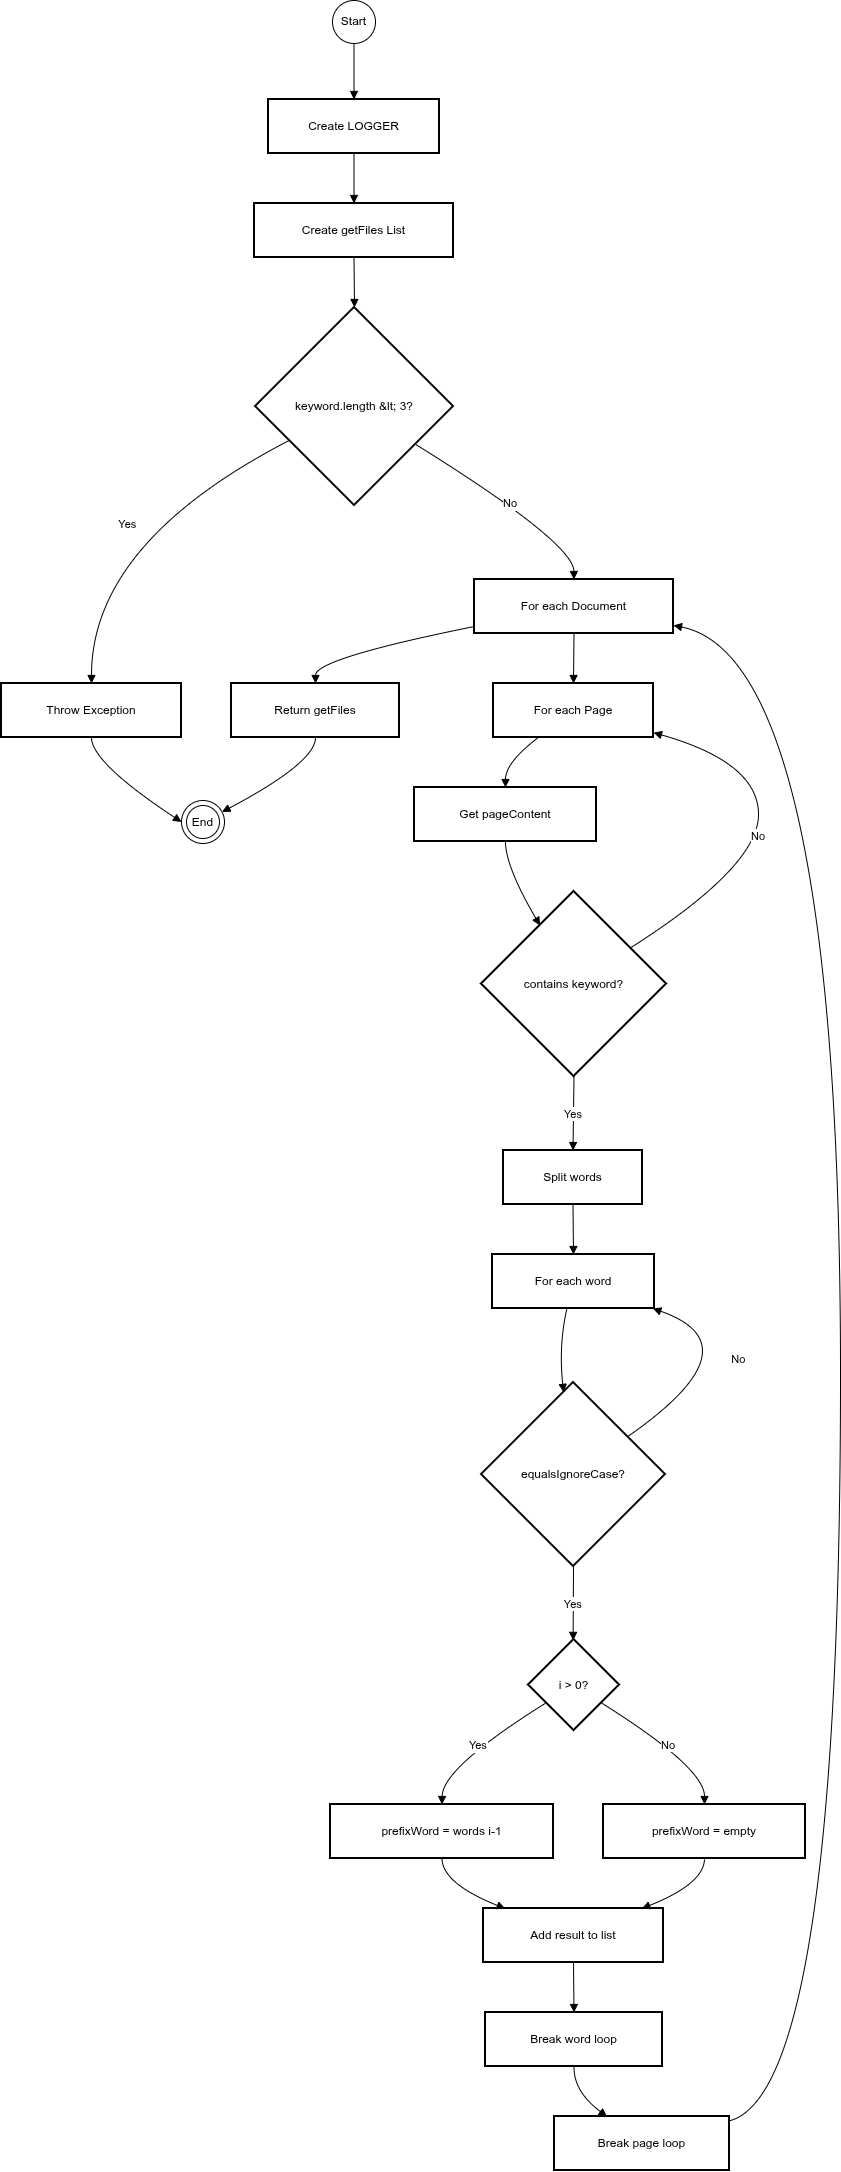

The diagram above was exported from draw.io. Its source (the exported page's mxGraphModel, read from the mxfile embedded in the PNG):
<mxGraphModel dx="1461" dy="721" grid="1" gridSize="10" guides="1" tooltips="1" connect="1" arrows="1" fold="1" page="1" pageScale="1" pageWidth="850" pageHeight="1100" math="0" shadow="0">
  <root>
    <mxCell id="0" />
    <mxCell id="1" parent="0" />
    <mxCell id="Lb4jjf1ZPEyLek2Mp_Is-2" parent="1" style="whiteSpace=wrap;strokeWidth=2;" value="Create LOGGER" vertex="1">
      <mxGeometry height="54" width="171" x="287" y="109" as="geometry" />
    </mxCell>
    <mxCell id="Lb4jjf1ZPEyLek2Mp_Is-3" parent="1" style="whiteSpace=wrap;strokeWidth=2;" value="Create getFiles List" vertex="1">
      <mxGeometry height="54" width="199" x="273" y="213" as="geometry" />
    </mxCell>
    <mxCell id="Lb4jjf1ZPEyLek2Mp_Is-4" parent="1" style="rhombus;strokeWidth=2;whiteSpace=wrap;" value="keyword.length &amp;lt; 3?" vertex="1">
      <mxGeometry height="198" width="198" x="274" y="317" as="geometry" />
    </mxCell>
    <mxCell id="Lb4jjf1ZPEyLek2Mp_Is-5" parent="1" style="whiteSpace=wrap;strokeWidth=2;" value="Throw Exception" vertex="1">
      <mxGeometry height="54" width="180" x="20" y="693" as="geometry" />
    </mxCell>
    <mxCell id="Lb4jjf1ZPEyLek2Mp_Is-7" parent="1" style="whiteSpace=wrap;strokeWidth=2;" value="For each Document" vertex="1">
      <mxGeometry height="54" width="199" x="493" y="589" as="geometry" />
    </mxCell>
    <mxCell id="Lb4jjf1ZPEyLek2Mp_Is-8" parent="1" style="whiteSpace=wrap;strokeWidth=2;" value="For each Page" vertex="1">
      <mxGeometry height="54" width="160" x="512" y="693" as="geometry" />
    </mxCell>
    <mxCell id="Lb4jjf1ZPEyLek2Mp_Is-9" parent="1" style="whiteSpace=wrap;strokeWidth=2;" value="Get pageContent" vertex="1">
      <mxGeometry height="54" width="182" x="433" y="797" as="geometry" />
    </mxCell>
    <mxCell id="Lb4jjf1ZPEyLek2Mp_Is-10" parent="1" style="rhombus;strokeWidth=2;whiteSpace=wrap;" value="contains keyword?" vertex="1">
      <mxGeometry height="185" width="185" x="500" y="901" as="geometry" />
    </mxCell>
    <mxCell id="Lb4jjf1ZPEyLek2Mp_Is-11" parent="1" style="whiteSpace=wrap;strokeWidth=2;" value="Split words" vertex="1">
      <mxGeometry height="54" width="139" x="522" y="1160" as="geometry" />
    </mxCell>
    <mxCell id="Lb4jjf1ZPEyLek2Mp_Is-12" parent="1" style="whiteSpace=wrap;strokeWidth=2;" value="For each word" vertex="1">
      <mxGeometry height="54" width="162" x="511" y="1264" as="geometry" />
    </mxCell>
    <mxCell id="Lb4jjf1ZPEyLek2Mp_Is-13" parent="1" style="rhombus;strokeWidth=2;whiteSpace=wrap;" value="equalsIgnoreCase?" vertex="1">
      <mxGeometry height="184" width="184" x="500" y="1392" as="geometry" />
    </mxCell>
    <mxCell id="Lb4jjf1ZPEyLek2Mp_Is-14" parent="1" style="rhombus;strokeWidth=2;whiteSpace=wrap;" value="i &gt; 0?" vertex="1">
      <mxGeometry height="91" width="91" x="547" y="1649" as="geometry" />
    </mxCell>
    <mxCell id="Lb4jjf1ZPEyLek2Mp_Is-15" parent="1" style="whiteSpace=wrap;strokeWidth=2;" value="prefixWord = words i-1" vertex="1">
      <mxGeometry height="54" width="223" x="349" y="1814" as="geometry" />
    </mxCell>
    <mxCell id="Lb4jjf1ZPEyLek2Mp_Is-16" parent="1" style="whiteSpace=wrap;strokeWidth=2;" value="prefixWord = empty" vertex="1">
      <mxGeometry height="54" width="202" x="622" y="1814" as="geometry" />
    </mxCell>
    <mxCell id="Lb4jjf1ZPEyLek2Mp_Is-17" parent="1" style="whiteSpace=wrap;strokeWidth=2;" value="Add result to list" vertex="1">
      <mxGeometry height="54" width="180" x="502" y="1918" as="geometry" />
    </mxCell>
    <mxCell id="Lb4jjf1ZPEyLek2Mp_Is-18" parent="1" style="whiteSpace=wrap;strokeWidth=2;" value="Break word loop" vertex="1">
      <mxGeometry height="54" width="177" x="504" y="2022" as="geometry" />
    </mxCell>
    <mxCell id="Lb4jjf1ZPEyLek2Mp_Is-19" parent="1" style="whiteSpace=wrap;strokeWidth=2;" value="Break page loop" vertex="1">
      <mxGeometry height="54" width="175" x="573" y="2126" as="geometry" />
    </mxCell>
    <mxCell id="Lb4jjf1ZPEyLek2Mp_Is-20" parent="1" style="whiteSpace=wrap;strokeWidth=2;" value="Return getFiles" vertex="1">
      <mxGeometry height="54" width="168" x="250" y="693" as="geometry" />
    </mxCell>
    <mxCell id="Lb4jjf1ZPEyLek2Mp_Is-21" edge="1" parent="1" source="Lb4jjf1ZPEyLek2Mp_Is-45" style="curved=1;startArrow=none;endArrow=block;exitX=0.5;exitY=1;entryX=0.5;entryY=0;rounded=0;exitDx=0;exitDy=0;" target="Lb4jjf1ZPEyLek2Mp_Is-2" value="">
      <mxGeometry relative="1" as="geometry">
        <Array as="points" />
        <mxPoint x="373" y="59" as="sourcePoint" />
      </mxGeometry>
    </mxCell>
    <mxCell id="Lb4jjf1ZPEyLek2Mp_Is-22" edge="1" parent="1" source="Lb4jjf1ZPEyLek2Mp_Is-2" style="curved=1;startArrow=none;endArrow=block;exitX=0.5;exitY=1;entryX=0.5;entryY=0;rounded=0;" target="Lb4jjf1ZPEyLek2Mp_Is-3" value="">
      <mxGeometry relative="1" as="geometry">
        <Array as="points" />
      </mxGeometry>
    </mxCell>
    <mxCell id="Lb4jjf1ZPEyLek2Mp_Is-23" edge="1" parent="1" source="Lb4jjf1ZPEyLek2Mp_Is-3" style="curved=1;startArrow=none;endArrow=block;exitX=0.5;exitY=1;entryX=0.5;entryY=0;rounded=0;" target="Lb4jjf1ZPEyLek2Mp_Is-4" value="">
      <mxGeometry relative="1" as="geometry">
        <Array as="points" />
      </mxGeometry>
    </mxCell>
    <mxCell id="Lb4jjf1ZPEyLek2Mp_Is-24" edge="1" parent="1" source="Lb4jjf1ZPEyLek2Mp_Is-4" style="curved=1;startArrow=none;endArrow=block;exitX=0;exitY=0.76;entryX=0.5;entryY=0;rounded=0;" target="Lb4jjf1ZPEyLek2Mp_Is-5" value="Yes">
      <mxGeometry relative="1" as="geometry">
        <Array as="points">
          <mxPoint x="110" y="552" />
        </Array>
      </mxGeometry>
    </mxCell>
    <mxCell id="Lb4jjf1ZPEyLek2Mp_Is-25" edge="1" parent="1" source="Lb4jjf1ZPEyLek2Mp_Is-5" style="curved=1;startArrow=none;endArrow=block;exitX=0.5;exitY=1;entryX=0;entryY=0.5;rounded=0;entryDx=0;entryDy=0;" target="Lb4jjf1ZPEyLek2Mp_Is-48" value="">
      <mxGeometry relative="1" as="geometry">
        <Array as="points">
          <mxPoint x="110" y="772" />
        </Array>
        <mxPoint x="197" y="812.0294117647061" as="targetPoint" />
      </mxGeometry>
    </mxCell>
    <mxCell id="Lb4jjf1ZPEyLek2Mp_Is-26" edge="1" parent="1" source="Lb4jjf1ZPEyLek2Mp_Is-4" style="curved=1;startArrow=none;endArrow=block;exitX=1;exitY=0.81;entryX=0.5;entryY=0;rounded=0;" target="Lb4jjf1ZPEyLek2Mp_Is-7" value="No">
      <mxGeometry relative="1" as="geometry">
        <Array as="points">
          <mxPoint x="592" y="552" />
        </Array>
      </mxGeometry>
    </mxCell>
    <mxCell id="Lb4jjf1ZPEyLek2Mp_Is-27" edge="1" parent="1" source="Lb4jjf1ZPEyLek2Mp_Is-7" style="curved=1;startArrow=none;endArrow=block;exitX=0.5;exitY=1;entryX=0.5;entryY=0;rounded=0;" target="Lb4jjf1ZPEyLek2Mp_Is-8" value="">
      <mxGeometry relative="1" as="geometry">
        <Array as="points" />
      </mxGeometry>
    </mxCell>
    <mxCell id="Lb4jjf1ZPEyLek2Mp_Is-28" edge="1" parent="1" source="Lb4jjf1ZPEyLek2Mp_Is-8" style="curved=1;startArrow=none;endArrow=block;exitX=0.28;exitY=1;entryX=0.5;entryY=0;rounded=0;" target="Lb4jjf1ZPEyLek2Mp_Is-9" value="">
      <mxGeometry relative="1" as="geometry">
        <Array as="points">
          <mxPoint x="524" y="772" />
        </Array>
      </mxGeometry>
    </mxCell>
    <mxCell id="Lb4jjf1ZPEyLek2Mp_Is-29" edge="1" parent="1" source="Lb4jjf1ZPEyLek2Mp_Is-9" style="curved=1;startArrow=none;endArrow=block;exitX=0.5;exitY=1;entryX=0.21;entryY=0;rounded=0;" target="Lb4jjf1ZPEyLek2Mp_Is-10" value="">
      <mxGeometry relative="1" as="geometry">
        <Array as="points">
          <mxPoint x="524" y="876" />
        </Array>
      </mxGeometry>
    </mxCell>
    <mxCell id="Lb4jjf1ZPEyLek2Mp_Is-30" edge="1" parent="1" source="Lb4jjf1ZPEyLek2Mp_Is-10" style="curved=1;startArrow=none;endArrow=block;exitX=1;exitY=0.18;entryX=1;entryY=0.91;rounded=0;" target="Lb4jjf1ZPEyLek2Mp_Is-8" value="No">
      <mxGeometry relative="1" as="geometry">
        <Array as="points">
          <mxPoint x="777" y="876" />
          <mxPoint x="777" y="772" />
        </Array>
      </mxGeometry>
    </mxCell>
    <mxCell id="Lb4jjf1ZPEyLek2Mp_Is-31" edge="1" parent="1" source="Lb4jjf1ZPEyLek2Mp_Is-10" style="curved=1;startArrow=none;endArrow=block;exitX=0.5;exitY=1;entryX=0.5;entryY=-0.01;rounded=0;" target="Lb4jjf1ZPEyLek2Mp_Is-11" value="Yes">
      <mxGeometry relative="1" as="geometry">
        <Array as="points" />
      </mxGeometry>
    </mxCell>
    <mxCell id="Lb4jjf1ZPEyLek2Mp_Is-32" edge="1" parent="1" source="Lb4jjf1ZPEyLek2Mp_Is-11" style="curved=1;startArrow=none;endArrow=block;exitX=0.5;exitY=0.99;entryX=0.5;entryY=-0.01;rounded=0;" target="Lb4jjf1ZPEyLek2Mp_Is-12" value="">
      <mxGeometry relative="1" as="geometry">
        <Array as="points" />
      </mxGeometry>
    </mxCell>
    <mxCell id="Lb4jjf1ZPEyLek2Mp_Is-33" edge="1" parent="1" source="Lb4jjf1ZPEyLek2Mp_Is-12" style="curved=1;startArrow=none;endArrow=block;exitX=0.46;exitY=0.99;entryX=0.44;entryY=0;rounded=0;" target="Lb4jjf1ZPEyLek2Mp_Is-13" value="">
      <mxGeometry relative="1" as="geometry">
        <Array as="points">
          <mxPoint x="577" y="1355" />
        </Array>
      </mxGeometry>
    </mxCell>
    <mxCell id="Lb4jjf1ZPEyLek2Mp_Is-34" edge="1" parent="1" source="Lb4jjf1ZPEyLek2Mp_Is-13" style="curved=1;startArrow=none;endArrow=block;exitX=1;exitY=0.15;entryX=0.98;entryY=0.99;rounded=0;" target="Lb4jjf1ZPEyLek2Mp_Is-12" value="No">
      <mxGeometry relative="1" as="geometry">
        <Array as="points">
          <mxPoint x="777" y="1355" />
        </Array>
      </mxGeometry>
    </mxCell>
    <mxCell id="Lb4jjf1ZPEyLek2Mp_Is-35" edge="1" parent="1" source="Lb4jjf1ZPEyLek2Mp_Is-13" style="curved=1;startArrow=none;endArrow=block;exitX=0.5;exitY=1;entryX=0.49;entryY=0;rounded=0;" target="Lb4jjf1ZPEyLek2Mp_Is-14" value="Yes">
      <mxGeometry relative="1" as="geometry">
        <Array as="points" />
      </mxGeometry>
    </mxCell>
    <mxCell id="Lb4jjf1ZPEyLek2Mp_Is-36" edge="1" parent="1" source="Lb4jjf1ZPEyLek2Mp_Is-14" style="curved=1;startArrow=none;endArrow=block;exitX=0;exitY=0.82;entryX=0.5;entryY=0;rounded=0;" target="Lb4jjf1ZPEyLek2Mp_Is-15" value="Yes">
      <mxGeometry relative="1" as="geometry">
        <Array as="points">
          <mxPoint x="461" y="1777" />
        </Array>
      </mxGeometry>
    </mxCell>
    <mxCell id="Lb4jjf1ZPEyLek2Mp_Is-37" edge="1" parent="1" source="Lb4jjf1ZPEyLek2Mp_Is-14" style="curved=1;startArrow=none;endArrow=block;exitX=0.99;exitY=0.82;entryX=0.5;entryY=0;rounded=0;" target="Lb4jjf1ZPEyLek2Mp_Is-16" value="No">
      <mxGeometry relative="1" as="geometry">
        <Array as="points">
          <mxPoint x="723" y="1777" />
        </Array>
      </mxGeometry>
    </mxCell>
    <mxCell id="Lb4jjf1ZPEyLek2Mp_Is-38" edge="1" parent="1" source="Lb4jjf1ZPEyLek2Mp_Is-15" style="curved=1;startArrow=none;endArrow=block;exitX=0.5;exitY=1;entryX=0.12;entryY=0;rounded=0;" target="Lb4jjf1ZPEyLek2Mp_Is-17" value="">
      <mxGeometry relative="1" as="geometry">
        <Array as="points">
          <mxPoint x="461" y="1893" />
        </Array>
      </mxGeometry>
    </mxCell>
    <mxCell id="Lb4jjf1ZPEyLek2Mp_Is-39" edge="1" parent="1" source="Lb4jjf1ZPEyLek2Mp_Is-16" style="curved=1;startArrow=none;endArrow=block;exitX=0.5;exitY=1;entryX=0.88;entryY=0;rounded=0;" target="Lb4jjf1ZPEyLek2Mp_Is-17" value="">
      <mxGeometry relative="1" as="geometry">
        <Array as="points">
          <mxPoint x="723" y="1893" />
        </Array>
      </mxGeometry>
    </mxCell>
    <mxCell id="Lb4jjf1ZPEyLek2Mp_Is-40" edge="1" parent="1" source="Lb4jjf1ZPEyLek2Mp_Is-17" style="curved=1;startArrow=none;endArrow=block;exitX=0.5;exitY=1;entryX=0.5;entryY=0;rounded=0;" target="Lb4jjf1ZPEyLek2Mp_Is-18" value="">
      <mxGeometry relative="1" as="geometry">
        <Array as="points" />
      </mxGeometry>
    </mxCell>
    <mxCell id="Lb4jjf1ZPEyLek2Mp_Is-41" edge="1" parent="1" source="Lb4jjf1ZPEyLek2Mp_Is-18" style="curved=1;startArrow=none;endArrow=block;exitX=0.5;exitY=1;entryX=0.3;entryY=0;rounded=0;" target="Lb4jjf1ZPEyLek2Mp_Is-19" value="">
      <mxGeometry relative="1" as="geometry">
        <Array as="points">
          <mxPoint x="592" y="2101" />
        </Array>
      </mxGeometry>
    </mxCell>
    <mxCell id="Lb4jjf1ZPEyLek2Mp_Is-42" edge="1" parent="1" source="Lb4jjf1ZPEyLek2Mp_Is-19" style="curved=1;startArrow=none;endArrow=block;exitX=1;exitY=0.08;entryX=1;entryY=0.85;rounded=0;" target="Lb4jjf1ZPEyLek2Mp_Is-7" value="">
      <mxGeometry relative="1" as="geometry">
        <Array as="points">
          <mxPoint x="859" y="2101" />
          <mxPoint x="859" y="668" />
        </Array>
      </mxGeometry>
    </mxCell>
    <mxCell id="Lb4jjf1ZPEyLek2Mp_Is-43" edge="1" parent="1" source="Lb4jjf1ZPEyLek2Mp_Is-7" style="curved=1;startArrow=none;endArrow=block;exitX=0;exitY=0.87;entryX=0.5;entryY=0;rounded=0;" target="Lb4jjf1ZPEyLek2Mp_Is-20" value="">
      <mxGeometry relative="1" as="geometry">
        <Array as="points">
          <mxPoint x="334" y="668" />
        </Array>
      </mxGeometry>
    </mxCell>
    <mxCell id="Lb4jjf1ZPEyLek2Mp_Is-44" edge="1" parent="1" source="Lb4jjf1ZPEyLek2Mp_Is-20" style="curved=1;startArrow=none;endArrow=block;exitX=0.5;exitY=1;rounded=0;" target="Lb4jjf1ZPEyLek2Mp_Is-48" value="">
      <mxGeometry relative="1" as="geometry">
        <Array as="points">
          <mxPoint x="334" y="772" />
        </Array>
        <mxPoint x="248" y="811.5612244897959" as="targetPoint" />
      </mxGeometry>
    </mxCell>
    <mxCell id="Lb4jjf1ZPEyLek2Mp_Is-45" parent="1" style="ellipse;whiteSpace=wrap;html=1;aspect=fixed;" value="Start" vertex="1">
      <mxGeometry height="43" width="43" x="351" y="10" as="geometry" />
    </mxCell>
    <mxCell id="Lb4jjf1ZPEyLek2Mp_Is-50" connectable="0" parent="1" style="group" value="" vertex="1">
      <mxGeometry height="43" width="43" x="200" y="810" as="geometry" />
    </mxCell>
    <mxCell id="Lb4jjf1ZPEyLek2Mp_Is-48" parent="Lb4jjf1ZPEyLek2Mp_Is-50" style="ellipse;whiteSpace=wrap;html=1;aspect=fixed;" value="" vertex="1">
      <mxGeometry height="43" width="43" as="geometry" />
    </mxCell>
    <mxCell id="Lb4jjf1ZPEyLek2Mp_Is-49" parent="Lb4jjf1ZPEyLek2Mp_Is-50" style="ellipse;whiteSpace=wrap;html=1;aspect=fixed;" value="End" vertex="1">
      <mxGeometry height="33" width="33" x="5" y="5" as="geometry" />
    </mxCell>
  </root>
</mxGraphModel>